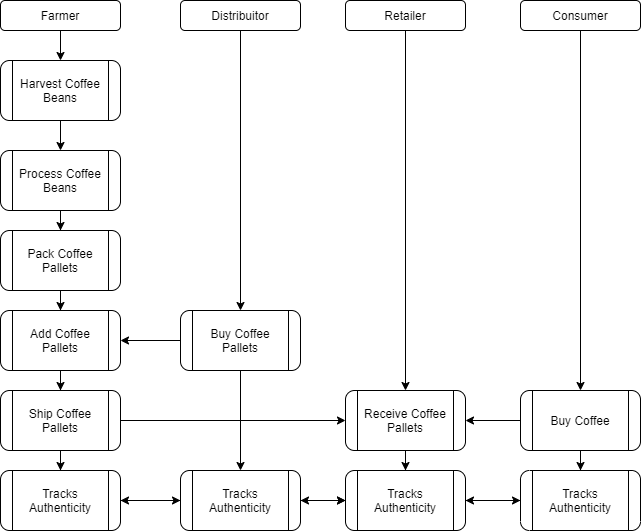

The diagram above was exported from draw.io. Its source (the exported page's mxGraphModel, read from the mxfile embedded in the PNG):
<mxGraphModel dx="1422" dy="716" grid="1" gridSize="10" guides="1" tooltips="1" connect="1" arrows="1" fold="1" page="1" pageScale="1" pageWidth="850" pageHeight="1100" math="0" shadow="0">
  <root>
    <mxCell id="0" />
    <mxCell id="1" parent="0" />
    <mxCell id="WauDVICgFN7O_2sx1ybF-7" value="" style="edgeStyle=orthogonalEdgeStyle;rounded=0;orthogonalLoop=1;jettySize=auto;html=1;" edge="1" parent="1" source="WauDVICgFN7O_2sx1ybF-2" target="WauDVICgFN7O_2sx1ybF-6">
      <mxGeometry relative="1" as="geometry" />
    </mxCell>
    <mxCell id="WauDVICgFN7O_2sx1ybF-2" value="Farmer" style="rounded=1;whiteSpace=wrap;html=1;" vertex="1" parent="1">
      <mxGeometry x="80" y="50" width="120" height="30" as="geometry" />
    </mxCell>
    <mxCell id="WauDVICgFN7O_2sx1ybF-19" value="" style="edgeStyle=orthogonalEdgeStyle;rounded=0;orthogonalLoop=1;jettySize=auto;html=1;" edge="1" parent="1" source="WauDVICgFN7O_2sx1ybF-3" target="WauDVICgFN7O_2sx1ybF-18">
      <mxGeometry relative="1" as="geometry" />
    </mxCell>
    <mxCell id="WauDVICgFN7O_2sx1ybF-3" value="Distribuitor" style="rounded=1;whiteSpace=wrap;html=1;" vertex="1" parent="1">
      <mxGeometry x="260" y="50" width="120" height="30" as="geometry" />
    </mxCell>
    <mxCell id="WauDVICgFN7O_2sx1ybF-26" value="" style="edgeStyle=orthogonalEdgeStyle;rounded=0;orthogonalLoop=1;jettySize=auto;html=1;" edge="1" parent="1" source="WauDVICgFN7O_2sx1ybF-4" target="WauDVICgFN7O_2sx1ybF-25">
      <mxGeometry relative="1" as="geometry" />
    </mxCell>
    <mxCell id="WauDVICgFN7O_2sx1ybF-4" value="Retailer" style="rounded=1;whiteSpace=wrap;html=1;" vertex="1" parent="1">
      <mxGeometry x="425" y="50" width="120" height="30" as="geometry" />
    </mxCell>
    <mxCell id="WauDVICgFN7O_2sx1ybF-32" value="" style="edgeStyle=orthogonalEdgeStyle;rounded=0;orthogonalLoop=1;jettySize=auto;html=1;" edge="1" parent="1" source="WauDVICgFN7O_2sx1ybF-5" target="WauDVICgFN7O_2sx1ybF-31">
      <mxGeometry relative="1" as="geometry" />
    </mxCell>
    <mxCell id="WauDVICgFN7O_2sx1ybF-5" value="Consumer" style="rounded=1;whiteSpace=wrap;html=1;" vertex="1" parent="1">
      <mxGeometry x="600" y="50" width="120" height="30" as="geometry" />
    </mxCell>
    <mxCell id="WauDVICgFN7O_2sx1ybF-9" value="" style="edgeStyle=orthogonalEdgeStyle;rounded=0;orthogonalLoop=1;jettySize=auto;html=1;" edge="1" parent="1" source="WauDVICgFN7O_2sx1ybF-6" target="WauDVICgFN7O_2sx1ybF-8">
      <mxGeometry relative="1" as="geometry" />
    </mxCell>
    <mxCell id="WauDVICgFN7O_2sx1ybF-6" value="Harvest Coffee Beans" style="shape=process;whiteSpace=wrap;html=1;backgroundOutline=1;rounded=1;" vertex="1" parent="1">
      <mxGeometry x="80" y="110" width="120" height="60" as="geometry" />
    </mxCell>
    <mxCell id="WauDVICgFN7O_2sx1ybF-11" value="" style="edgeStyle=orthogonalEdgeStyle;rounded=0;orthogonalLoop=1;jettySize=auto;html=1;" edge="1" parent="1" source="WauDVICgFN7O_2sx1ybF-8" target="WauDVICgFN7O_2sx1ybF-10">
      <mxGeometry relative="1" as="geometry" />
    </mxCell>
    <mxCell id="WauDVICgFN7O_2sx1ybF-8" value="Process Coffee Beans" style="shape=process;whiteSpace=wrap;html=1;backgroundOutline=1;rounded=1;" vertex="1" parent="1">
      <mxGeometry x="80" y="200" width="120" height="60" as="geometry" />
    </mxCell>
    <mxCell id="WauDVICgFN7O_2sx1ybF-13" value="" style="edgeStyle=orthogonalEdgeStyle;rounded=0;orthogonalLoop=1;jettySize=auto;html=1;" edge="1" parent="1" source="WauDVICgFN7O_2sx1ybF-10" target="WauDVICgFN7O_2sx1ybF-12">
      <mxGeometry relative="1" as="geometry" />
    </mxCell>
    <mxCell id="WauDVICgFN7O_2sx1ybF-10" value="Pack Coffee Pallets" style="shape=process;whiteSpace=wrap;html=1;backgroundOutline=1;rounded=1;" vertex="1" parent="1">
      <mxGeometry x="80" y="280" width="120" height="60" as="geometry" />
    </mxCell>
    <mxCell id="WauDVICgFN7O_2sx1ybF-15" value="" style="edgeStyle=orthogonalEdgeStyle;rounded=0;orthogonalLoop=1;jettySize=auto;html=1;" edge="1" parent="1" source="WauDVICgFN7O_2sx1ybF-12" target="WauDVICgFN7O_2sx1ybF-14">
      <mxGeometry relative="1" as="geometry" />
    </mxCell>
    <mxCell id="WauDVICgFN7O_2sx1ybF-12" value="Add Coffee Pallets" style="shape=process;whiteSpace=wrap;html=1;backgroundOutline=1;rounded=1;" vertex="1" parent="1">
      <mxGeometry x="80" y="360" width="120" height="60" as="geometry" />
    </mxCell>
    <mxCell id="WauDVICgFN7O_2sx1ybF-17" value="" style="edgeStyle=orthogonalEdgeStyle;rounded=0;orthogonalLoop=1;jettySize=auto;html=1;" edge="1" parent="1" source="WauDVICgFN7O_2sx1ybF-14" target="WauDVICgFN7O_2sx1ybF-16">
      <mxGeometry relative="1" as="geometry" />
    </mxCell>
    <mxCell id="WauDVICgFN7O_2sx1ybF-27" style="edgeStyle=orthogonalEdgeStyle;rounded=0;orthogonalLoop=1;jettySize=auto;html=1;" edge="1" parent="1" source="WauDVICgFN7O_2sx1ybF-14" target="WauDVICgFN7O_2sx1ybF-25">
      <mxGeometry relative="1" as="geometry" />
    </mxCell>
    <mxCell id="WauDVICgFN7O_2sx1ybF-14" value="Ship Coffee Pallets" style="shape=process;whiteSpace=wrap;html=1;backgroundOutline=1;rounded=1;" vertex="1" parent="1">
      <mxGeometry x="80" y="440" width="120" height="60" as="geometry" />
    </mxCell>
    <mxCell id="WauDVICgFN7O_2sx1ybF-24" value="" style="edgeStyle=orthogonalEdgeStyle;rounded=0;orthogonalLoop=1;jettySize=auto;html=1;" edge="1" parent="1" source="WauDVICgFN7O_2sx1ybF-16" target="WauDVICgFN7O_2sx1ybF-21">
      <mxGeometry relative="1" as="geometry" />
    </mxCell>
    <mxCell id="WauDVICgFN7O_2sx1ybF-16" value="Tracks Authenticity&lt;br&gt;" style="shape=process;whiteSpace=wrap;html=1;backgroundOutline=1;rounded=1;" vertex="1" parent="1">
      <mxGeometry x="80" y="520" width="120" height="60" as="geometry" />
    </mxCell>
    <mxCell id="WauDVICgFN7O_2sx1ybF-20" value="" style="edgeStyle=orthogonalEdgeStyle;rounded=0;orthogonalLoop=1;jettySize=auto;html=1;" edge="1" parent="1" source="WauDVICgFN7O_2sx1ybF-18" target="WauDVICgFN7O_2sx1ybF-12">
      <mxGeometry relative="1" as="geometry" />
    </mxCell>
    <mxCell id="WauDVICgFN7O_2sx1ybF-22" value="" style="edgeStyle=orthogonalEdgeStyle;rounded=0;orthogonalLoop=1;jettySize=auto;html=1;" edge="1" parent="1" source="WauDVICgFN7O_2sx1ybF-18" target="WauDVICgFN7O_2sx1ybF-21">
      <mxGeometry relative="1" as="geometry" />
    </mxCell>
    <mxCell id="WauDVICgFN7O_2sx1ybF-18" value="Buy Coffee Pallets" style="shape=process;whiteSpace=wrap;html=1;backgroundOutline=1;rounded=1;" vertex="1" parent="1">
      <mxGeometry x="260" y="360" width="120" height="60" as="geometry" />
    </mxCell>
    <mxCell id="WauDVICgFN7O_2sx1ybF-23" value="" style="edgeStyle=orthogonalEdgeStyle;rounded=0;orthogonalLoop=1;jettySize=auto;html=1;" edge="1" parent="1" source="WauDVICgFN7O_2sx1ybF-21" target="WauDVICgFN7O_2sx1ybF-16">
      <mxGeometry relative="1" as="geometry" />
    </mxCell>
    <mxCell id="WauDVICgFN7O_2sx1ybF-37" value="" style="edgeStyle=orthogonalEdgeStyle;rounded=0;orthogonalLoop=1;jettySize=auto;html=1;" edge="1" parent="1" source="WauDVICgFN7O_2sx1ybF-21" target="WauDVICgFN7O_2sx1ybF-28">
      <mxGeometry relative="1" as="geometry" />
    </mxCell>
    <mxCell id="WauDVICgFN7O_2sx1ybF-38" style="edgeStyle=orthogonalEdgeStyle;rounded=0;orthogonalLoop=1;jettySize=auto;html=1;entryX=0;entryY=0.5;entryDx=0;entryDy=0;" edge="1" parent="1" source="WauDVICgFN7O_2sx1ybF-21" target="WauDVICgFN7O_2sx1ybF-28">
      <mxGeometry relative="1" as="geometry" />
    </mxCell>
    <mxCell id="WauDVICgFN7O_2sx1ybF-21" value="Tracks Authenticity" style="shape=process;whiteSpace=wrap;html=1;backgroundOutline=1;rounded=1;" vertex="1" parent="1">
      <mxGeometry x="260" y="520" width="120" height="60" as="geometry" />
    </mxCell>
    <mxCell id="WauDVICgFN7O_2sx1ybF-29" value="" style="edgeStyle=orthogonalEdgeStyle;rounded=0;orthogonalLoop=1;jettySize=auto;html=1;" edge="1" parent="1" source="WauDVICgFN7O_2sx1ybF-25" target="WauDVICgFN7O_2sx1ybF-28">
      <mxGeometry relative="1" as="geometry" />
    </mxCell>
    <mxCell id="WauDVICgFN7O_2sx1ybF-25" value="Receive Coffee Pallets" style="shape=process;whiteSpace=wrap;html=1;backgroundOutline=1;rounded=1;" vertex="1" parent="1">
      <mxGeometry x="425" y="440" width="120" height="60" as="geometry" />
    </mxCell>
    <mxCell id="WauDVICgFN7O_2sx1ybF-36" value="" style="edgeStyle=orthogonalEdgeStyle;rounded=0;orthogonalLoop=1;jettySize=auto;html=1;" edge="1" parent="1" source="WauDVICgFN7O_2sx1ybF-28" target="WauDVICgFN7O_2sx1ybF-34">
      <mxGeometry relative="1" as="geometry" />
    </mxCell>
    <mxCell id="WauDVICgFN7O_2sx1ybF-39" style="edgeStyle=orthogonalEdgeStyle;rounded=0;orthogonalLoop=1;jettySize=auto;html=1;entryX=1;entryY=0.5;entryDx=0;entryDy=0;" edge="1" parent="1" source="WauDVICgFN7O_2sx1ybF-28" target="WauDVICgFN7O_2sx1ybF-21">
      <mxGeometry relative="1" as="geometry" />
    </mxCell>
    <mxCell id="WauDVICgFN7O_2sx1ybF-28" value="Tracks Authenticity" style="shape=process;whiteSpace=wrap;html=1;backgroundOutline=1;rounded=1;" vertex="1" parent="1">
      <mxGeometry x="425" y="520" width="120" height="60" as="geometry" />
    </mxCell>
    <mxCell id="WauDVICgFN7O_2sx1ybF-33" value="" style="edgeStyle=orthogonalEdgeStyle;rounded=0;orthogonalLoop=1;jettySize=auto;html=1;" edge="1" parent="1" source="WauDVICgFN7O_2sx1ybF-31" target="WauDVICgFN7O_2sx1ybF-25">
      <mxGeometry relative="1" as="geometry" />
    </mxCell>
    <mxCell id="WauDVICgFN7O_2sx1ybF-35" value="" style="edgeStyle=orthogonalEdgeStyle;rounded=0;orthogonalLoop=1;jettySize=auto;html=1;" edge="1" parent="1" source="WauDVICgFN7O_2sx1ybF-31" target="WauDVICgFN7O_2sx1ybF-34">
      <mxGeometry relative="1" as="geometry" />
    </mxCell>
    <mxCell id="WauDVICgFN7O_2sx1ybF-31" value="Buy Coffee" style="shape=process;whiteSpace=wrap;html=1;backgroundOutline=1;rounded=1;" vertex="1" parent="1">
      <mxGeometry x="600" y="440" width="120" height="60" as="geometry" />
    </mxCell>
    <mxCell id="WauDVICgFN7O_2sx1ybF-40" style="edgeStyle=orthogonalEdgeStyle;rounded=0;orthogonalLoop=1;jettySize=auto;html=1;entryX=1;entryY=0.5;entryDx=0;entryDy=0;" edge="1" parent="1" source="WauDVICgFN7O_2sx1ybF-34" target="WauDVICgFN7O_2sx1ybF-28">
      <mxGeometry relative="1" as="geometry" />
    </mxCell>
    <mxCell id="WauDVICgFN7O_2sx1ybF-34" value="&lt;span&gt;Tracks Authenticity&lt;/span&gt;" style="shape=process;whiteSpace=wrap;html=1;backgroundOutline=1;rounded=1;direction=west;" vertex="1" parent="1">
      <mxGeometry x="600" y="520" width="120" height="60" as="geometry" />
    </mxCell>
  </root>
</mxGraphModel>